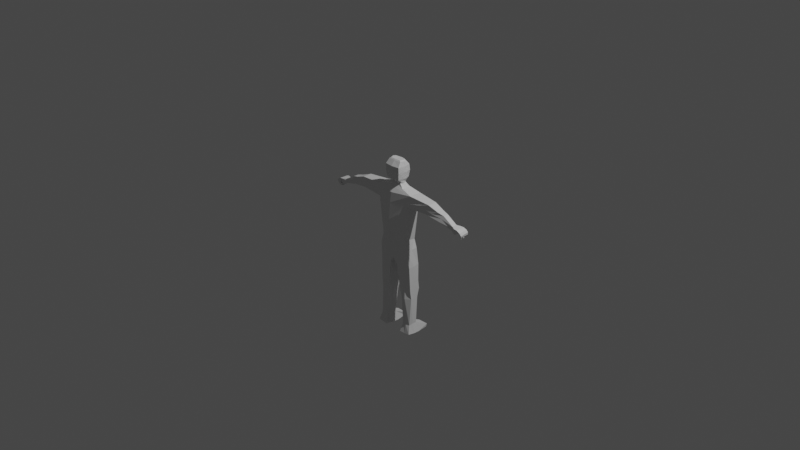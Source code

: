 # Source: male_model_1.blend  (saved by Blender 3.6.13; exported with 4.5.12 LTS)
import bpy
from mathutils import Matrix  # noqa: F401  (used for matrix-valued properties, if any)

bpy.ops.wm.read_factory_settings(use_empty=True)
scene = bpy.context.scene
scene.name = 'Scene'

# ---- collections
col_collection = bpy.data.collections.new('Collection'); scene.collection.children.link(col_collection)

# ---- materials (node trees are filled in below, after node groups)
mat_material = bpy.data.materials.new('Material')
mat_material.alpha_threshold = 0.0
mat_material.use_transparent_shadow = False
mat_material.roughness = 0.5
mat_material.line_color = (0.0, 0.0, 0.0, 1.0)

# ---- material node trees
mat_material.use_nodes = True; mat_material.node_tree.nodes.clear()
_N = mat_material.node_tree.nodes; _L = mat_material.node_tree.links
n0 = _N.new('ShaderNodeOutputMaterial'); n0.name = 'Material Output'; n0.location = (300, 300)
n1 = _N.new('ShaderNodeBsdfPrincipled'); n1.name = 'Principled BSDF'; n1.location = (10, 300)
n1.distribution = 'GGX'
n1.subsurface_method = 'RANDOM_WALK_SKIN'
n1.inputs[3].default_value = 1.45
n1.inputs[27].default_value = (0.0, 0.0, 0.0, 1.0)
n1.inputs[28].default_value = 1.0
_L.new(n1.outputs[0], n0.inputs[0])
n0.is_active_output = True

# ---- world
world_world = bpy.data.worlds.new('World'); scene.world = world_world
world_world.use_nodes = True; world_world.node_tree.nodes.clear()
_N = world_world.node_tree.nodes; _L = world_world.node_tree.links
n0 = _N.new('ShaderNodeOutputWorld'); n0.name = 'World Output'; n0.location = (300, 300)
n1 = _N.new('ShaderNodeBackground'); n1.name = 'Background'; n1.location = (10, 300)
n1.inputs[0].default_value = (0.05088, 0.05088, 0.05088, 1.0)
_L.new(n1.outputs[0], n0.inputs[0])
n0.is_active_output = True
world_world.color = (0.05088, 0.05088, 0.05088)
world_world.use_sun_shadow = False
world_world.sun_shadow_jitter_overblur = 0.0

# ---- cameras
cam_camera = bpy.data.cameras.new('Camera')
cam_camera.clip_end = 100.0
cam_camera.ortho_scale = 7.314

# ---- lights
light_light = bpy.data.lights.new('Light', 'POINT')
light_light.transmission_factor = 0.0
light_light.energy = 1000.0
light_light.shadow_soft_size = 0.1
light_light.shadow_maximum_resolution = 0.006
light_light.use_absolute_resolution = True

# ---- meshes
me_cube = bpy.data.meshes.new('Cube')
me_cube.from_pydata([(0.2289, 1.022, 0.8153), (0.3926, 0.3758, -0.7189), (-0.2655, 1.022, 0.8153), (-0.3628, 0.4048, -0.7216), (-0.4381, 0.0, -1.002), (0.4792, 0.0, 0.8185), (-0.5447, 0.0, 0.8185), (0.5279, 0.0, -0.997), (0.3745, 0.4365, 0.5312), (-0.3824, 0.4365, 0.5312), (0.6898, 0.0, 0.0), (-0.688, 0.0, 0.1087), (-0.1279, 1.418, 0.6606), (0.1475, 1.418, 0.6606), (0.2618, 1.337, 0.5014), (-0.2698, 1.337, 0.5014), (-0.1768, 1.843, 0.3913), (0.2514, 1.841, 0.4264), (0.228, 1.726, 0.3324), (-0.183, 1.783, 0.333), (0.446, 0.4114, -1.173), (-0.2508, 0.4385, -1.182), (0.5365, 0.09916, -1.167), (-0.3793, 0.09846, -1.171), (0.3191, 0.4394, -2.099), (-0.1513, 0.46, -2.084), (0.3843, 0.206, -2.107), (-0.255, 0.2035, -2.086), (0.3724, 0.3187, -0.4879), (-0.3772, 0.326, -0.4543), (0.4732, 0.0, -0.5371), (-0.4942, 0.0, -0.5724), (0.2178, 0.4507, -2.824), (-0.24, 0.4405, -2.839), (0.2412, 0.2395, -2.831), (-0.2849, 0.2596, -2.841), (0.3185, 0.5036, -3.09), (-0.3734, 0.4864, -3.068), (0.3531, 0.1981, -3.099), (-0.4311, 0.2245, -3.072), (0.9676, 0.2278, -3.017), (0.9548, 0.4779, -3.009), (0.9262, 0.243, -3.097), (0.9137, 0.473, -3.09), (-0.2402, 1.764, 0.4818), (0.2199, 1.749, 0.4827), (0.2341, 1.685, 0.3222), (-0.2068, 1.758, 0.3254), (-0.2447, 1.841, 0.4743), (0.2714, 1.825, 0.4701), (-0.1771, 1.836, 0.4244), (0.2382, 1.821, 0.4242), (-0.2276, 1.922, 0.4192), (0.2886, 1.9, 0.4352), (-0.1599, 1.879, 0.3884), (0.2374, 1.863, 0.4062), (-0.2031, 1.952, 0.358), (0.3117, 1.933, 0.3801), (-0.1415, 1.891, 0.3593), (0.2548, 1.876, 0.38), (-0.1644, 1.942, 0.3077), (0.3055, 1.932, 0.3179), (-0.1255, 1.883, 0.3111), (0.2434, 1.87, 0.3319), (-0.1299, 1.92, 0.2423), (0.2949, 1.901, 0.2651), (-0.07851, 1.874, 0.2743), (0.2251, 1.855, 0.3026), (0.3353, 0.7528, 0.7227), (-0.3576, 0.7528, 0.7227), (0.6587, 0.0, 0.4982), (-0.6163, 0.0, 0.5525), (0.2047, 1.377, 0.581), (-0.1989, 1.377, 0.581), (0.2769, 1.717, 0.4268), (-0.2081, 1.784, 0.391), (0.25, 1.815, 0.3883), (-0.1828, 1.835, 0.3863), (0.3601, 1.813, 0.3512), (0.3702, 1.806, 0.2685), (0.2431, 1.815, 0.3513), (0.271, 1.809, 0.2643), (0.3443, 1.855, 0.3123), (0.3494, 1.845, 0.2608), (0.2852, 1.853, 0.3153), (0.2993, 1.845, 0.2607), (0.0432, 0.3791, -0.7203), (-0.01829, 1.022, 0.8153), (0.0663, 0.0, -1.026), (-7.843e-10, 0.4772, 0.4742), (0.009801, 1.418, 0.6606), (-0.003989, 1.337, 0.4342), (-0.001117, 1.756, 0.4823), (0.01366, 1.74, 0.3238), (0.07863, 0.4343, -1.177), (0.02013, 0.09881, -1.169), (0.0611, 0.4497, -2.091), (0.04182, 0.2048, -2.097), (0.02114, 0.3375, -0.4529), (-0.02236, 0.4561, -2.818), (-0.03856, 0.2383, -2.822), (-0.0321, 0.5111, -3.078), (-0.05061, 0.1958, -3.085), (0.01444, 1.86, 0.3861), (0.0225, 1.76, 0.3339), (0.01337, 1.833, 0.4722), (0.007471, 1.886, 0.3653), (0.03051, 1.91, 0.4275), (0.0246, 1.871, 0.3973), (0.05429, 1.942, 0.3692), (0.0425, 1.884, 0.3699), (0.07054, 1.936, 0.313), (0.05895, 1.93, 0.2654), (0.08249, 1.89, 0.261), (0.0733, 1.856, 0.2937), (0.02175, 1.835, 0.3702), (0.09056, 1.862, 0.2361), (0.2239, 1.872, 0.23), (0.08691, 1.877, 0.2584), (0.1828, 1.886, 0.2551), (-0.007844, 1.89, 0.2363), (-0.04273, 1.868, 0.2201), (0.1399, 1.672, 0.4909), (-0.1462, 1.68, 0.4904), (-0.1547, 1.648, 0.3903), (0.1679, 1.629, 0.3886), (-0.1425, 1.666, 0.4339), (0.1796, 1.651, 0.4523), (0.006603, 1.639, 0.3895), (0.001499, 1.676, 0.4907), (0.1882, 1.266, 0.7086), (-0.1967, 1.266, 0.7086), (-0.3261, 0.9577, 0.5641), (0.3182, 0.9577, 0.5641), (-0.2782, 1.112, 0.6225), (0.27, 1.112, 0.6225), (-0.003975, 0.9577, 0.5019), (-0.004246, 1.266, 0.7086), (-0.3587, 0.5109, 0.8628), (0.4746, 0.1877, -0.8587), (-0.4348, 0.2021, -0.8624), (0.3096, 0.5109, 0.8628), (0.604, 0.23, 0.249), (-0.5741, 0.23, 0.3034), (0.4901, 0.2536, -1.152), (-0.3154, 0.2668, -1.159), (0.3517, 0.3227, -2.103), (-0.3462, 0.3317, -2.085), (-0.4878, 0.1614, -0.5262), (0.4512, 0.1528, -0.5388), (0.2295, 0.3451, -2.828), (-0.3004, 0.35, -2.84), (0.3358, 0.3508, -3.094), (-0.4022, 0.3555, -3.07), (0.9612, 0.3528, -3.013), (0.9199, 0.358, -3.094), (0.5356, 0.3764, 0.6104), (-0.4343, 0.3764, 0.6376), (-0.04136, 0.3535, -3.082), (-0.0246, 0.5109, 0.8628), (0.2287, 0.2034, 0.9527), (0.3143, 0.0, 0.9355), (-0.3814, 0.0, 0.9355), (-0.02756, 0.2325, 0.9527), (-0.2904, 0.2325, 0.9527), (0.1696, 0.1153, 1.043), (0.2343, 0.0, 1.043), (-0.2123, 0.0, 1.043), (-0.03283, 0.1742, 1.043), (-0.2204, 0.1398, 1.043), (0.1957, 0.1427, 1.106), (0.1992, 0.0, 1.106), (0.3363, 0.1809, 1.356), (-0.2961, 0.0, 1.106), (-0.02758, 0.1747, 1.112), (-0.2436, 0.1647, 1.106), (0.3118, 0.1535, 1.17), (0.4148, 0.0, 1.17), (0.2939, 0.1791, 1.509), (-0.488, 0.0, 1.17), (-0.02374, 0.2136, 1.175), (-0.4265, 0.1768, 1.177), (0.44, 0.0, 1.357), (-0.5428, 0.0, 1.357), (-0.0249, 0.2296, 1.357), (-0.4639, 0.1957, 1.356), (0.4222, 0.0, 1.51), (-0.5171, 0.0, 1.51), (-0.02485, 0.2189, 1.507), (-0.4663, 0.1943, 1.509), (0.1046, 0.1529, 1.632), (0.201, 0.0, 1.633), (-0.3138, 0.0, 1.633), (-0.2871, 0.1662, 1.632), (0.07337, 0.1336, 1.657), (0.08801, 0.0, 1.657), (-0.2607, 0.0, 1.657), (-0.2438, 0.1336, 1.657), (-0.03108, 0.2189, 1.507), (-0.03755, 0.1885, 1.628), (-0.06336, 0.0, 1.656), (-0.06252, 0.1627, 1.662), (0.529, 0.1784, -1.864), (0.4573, 0.4322, -1.86), (-0.2108, 0.4544, -1.851), (-0.321, 0.1763, -1.85), (0.03622, 0.1774, -1.857), (0.06563, 0.4457, -1.855), (-0.2929, 0.315, -1.846), (0.4928, 0.3049, -1.857), (0.4131, 0.4269, -1.642), (-0.3357, 0.1567, -1.679), (0.4896, 0.1584, -1.644), (-0.2209, 0.4504, -1.682), (0.03216, 0.1576, -1.684), (0.06891, 0.4428, -1.684), (-0.2465, 0.3028, -1.672), (0.4508, 0.292, -1.635)], [], [(157, 138, 2, 69), (137, 130, 13, 90), (156, 141, 5, 70), (139, 7, 22, 144), (138, 6, 162, 164), (149, 142, 10, 30), (98, 89, 8, 28), (148, 143, 9, 29), (129, 122, 45, 92), (136, 132, 15, 91), (135, 133, 14, 72), (134, 131, 12, 73), (128, 124, 47, 93), (127, 125, 46, 74), (126, 123, 44, 75), (209, 202, 26, 146), (140, 3, 21, 145), (86, 1, 20, 94), (88, 4, 23, 95), (208, 204, 25, 147), (207, 203, 24, 96), (206, 205, 27, 97), (140, 148, 29, 3), (86, 98, 28, 1), (139, 149, 30, 7), (147, 25, 33, 151), (151, 33, 37, 153), (96, 24, 32, 99), (97, 27, 35, 100), (146, 26, 34, 150), (158, 152, 38, 102), (99, 32, 36, 101), (100, 35, 39, 102), (34, 38, 42, 40), (154, 40, 42, 155), (152, 36, 43, 155), (36, 32, 41, 43), (150, 34, 40, 154), (115, 104, 19, 77), (45, 17, 51, 49), (76, 17, 45, 74), (77, 19, 47, 75), (104, 18, 46, 93), (105, 49, 53, 107), (92, 45, 49, 105), (103, 16, 50, 106), (16, 44, 48, 50), (53, 55, 59, 57), (50, 48, 52, 54), (106, 50, 54, 108), (49, 51, 55, 53), (58, 56, 60, 62), (107, 53, 57, 109), (54, 52, 56, 58), (108, 54, 58, 110), (61, 63, 67, 65), (110, 58, 62, 112), (57, 59, 63, 61), (109, 57, 61, 111), (113, 65, 117, 116), (111, 61, 65, 113), (62, 60, 64, 66), (112, 62, 66, 114), (16, 77, 75, 44), (46, 18, 81, 79), (103, 115, 77, 16), (124, 126, 75, 47), (122, 127, 74, 45), (132, 134, 73, 15), (130, 135, 72, 13), (142, 156, 70, 10), (143, 157, 69, 9), (80, 78, 82, 84), (76, 74, 78, 80), (74, 46, 79, 78), (18, 76, 80, 81), (85, 84, 82, 83), (81, 80, 84, 85), (79, 81, 85, 83), (78, 79, 83, 82), (17, 76, 115, 103), (63, 112, 114, 67), (60, 111, 113, 64), (65, 67, 119, 117), (56, 109, 111, 60), (59, 110, 112, 63), (55, 108, 110, 59), (52, 107, 109, 56), (51, 106, 108, 55), (17, 103, 106, 51), (44, 92, 105, 48), (48, 105, 107, 52), (19, 104, 93, 47), (76, 18, 104, 115), (34, 100, 102, 38), (33, 99, 101, 37), (153, 158, 102, 39), (26, 97, 100, 34), (25, 96, 99, 33), (3, 29, 98, 86), (202, 206, 97, 26), (204, 207, 96, 25), (7, 88, 95, 22), (3, 86, 94, 21), (125, 128, 93, 46), (133, 136, 91, 14), (123, 129, 92, 44), (29, 9, 89, 98), (141, 159, 163, 160), (131, 137, 90, 12), (118, 120, 121, 116), (119, 118, 116, 117), (64, 113, 116, 121), (66, 64, 121, 120), (67, 114, 118, 119), (114, 66, 120, 118), (12, 90, 129, 123), (14, 91, 128, 125), (13, 72, 127, 122), (15, 73, 126, 124), (73, 12, 123, 126), (72, 14, 125, 127), (91, 15, 124, 128), (90, 13, 122, 129), (2, 87, 137, 131), (8, 89, 136, 133), (0, 68, 135, 130), (9, 69, 134, 132), (69, 2, 131, 134), (68, 8, 133, 135), (89, 9, 132, 136), (87, 0, 130, 137), (0, 87, 159, 141), (37, 101, 158, 153), (11, 71, 157, 143), (8, 68, 156, 142), (32, 150, 154, 41), (38, 152, 155, 42), (41, 154, 155, 43), (101, 36, 152, 158), (24, 146, 150, 32), (35, 151, 153, 39), (27, 147, 151, 35), (1, 28, 149, 139), (4, 31, 148, 140), (205, 208, 147, 27), (4, 140, 145, 23), (203, 209, 146, 24), (31, 11, 143, 148), (28, 8, 142, 149), (87, 2, 138, 159), (1, 139, 144, 20), (68, 0, 141, 156), (71, 6, 138, 157), (163, 164, 169, 168), (160, 163, 168, 165), (159, 138, 164, 163), (5, 141, 160, 161), (168, 169, 175, 174), (165, 168, 174, 170), (164, 162, 167, 169), (161, 160, 165, 166), (171, 170, 176, 177), (175, 173, 179, 181), (169, 167, 173, 175), (166, 165, 170, 171), (181, 179, 183, 185), (180, 181, 185, 184), (170, 174, 180, 176), (174, 175, 181, 180), (185, 183, 187, 189), (184, 185, 189, 188), (177, 176, 172, 182), (176, 180, 184, 172), (172, 184, 188, 178), (182, 172, 178, 186), (198, 189, 193, 199), (193, 192, 196, 197), (186, 178, 190, 191), (189, 187, 192, 193), (201, 197, 196, 200), (191, 190, 194, 195), (199, 193, 197, 201), (190, 199, 201, 194), (194, 201, 200, 195), (178, 198, 199, 190), (210, 217, 209, 203), (211, 216, 208, 205), (213, 215, 207, 204), (212, 214, 206, 202), (214, 211, 205, 206), (215, 210, 203, 207), (216, 213, 204, 208), (217, 212, 202, 209), (144, 22, 212, 217), (145, 21, 213, 216), (94, 20, 210, 215), (95, 23, 211, 214), (22, 95, 214, 212), (21, 94, 215, 213), (23, 145, 216, 211), (20, 144, 217, 210)])
_uv = me_cube.uv_layers.new(name='UVMap')
_uv.uv.foreach_set('vector', [0.5625, 0.1875, 0.625, 0.1875, 0.625, 0.25, 0.5625, 0.25, 0.75, 0.5, 0.625, 0.5, 0.625, 0.5, 0.75, 0.5, 0.5625, 0.5625, 0.625, 0.5625, 0.625, 0.625, 0.5625, 0.625, 0.375, 0.5625, 0.375, 0.625, 0.375, 0.625, 0.375, 0.5625, 0.625, 0.1875, 0.625, 0.125, 0.625, 0.125, 0.625, 0.1875, 0.4375, 0.5625, 0.5, 0.5625, 0.5, 0.625, 0.4375, 0.625, 0.4375, 0.375, 0.5, 0.375, 0.5, 0.5, 0.4375, 0.5, 0.4375, 0.1875, 0.5, 0.1875, 0.5, 0.25, 0.4375, 0.25, 0.75, 0.5, 0.625, 0.5, 0.625, 0.5, 0.75, 0.5, 0.5, 0.375, 0.5, 0.25, 0.5, 0.25, 0.5, 0.375, 0.5625, 0.5, 0.5, 0.5, 0.5, 0.5, 0.5625, 0.5, 0.5625, 0.25, 0.625, 0.25, 0.625, 0.25, 0.5625, 0.25, 0.5, 0.375, 0.5, 0.25, 0.5, 0.25, 0.5, 0.375, 0.5625, 0.5, 0.5, 0.5, 0.5, 0.5, 0.5625, 0.5, 0.5625, 0.25, 0.625, 0.25, 0.625, 0.25, 0.5625, 0.25, 0.375, 0.5625, 0.375, 0.625, 0.375, 0.625, 0.375, 0.5625, 0.375, 0.1875, 0.375, 0.25, 0.375, 0.25, 0.375, 0.1875, 0.375, 0.375, 0.375, 0.5, 0.375, 0.5, 0.375, 0.375, 0.25, 0.625, 0.125, 0.625, 0.125, 0.625, 0.25, 0.625, 0.375, 0.1875, 0.375, 0.25, 0.375, 0.25, 0.375, 0.1875, 0.375, 0.375, 0.375, 0.5, 0.375, 0.5, 0.375, 0.375, 0.25, 0.625, 0.125, 0.625, 0.125, 0.625, 0.25, 0.625, 0.375, 0.1875, 0.4375, 0.1875, 0.4375, 0.25, 0.375, 0.25, 0.375, 0.375, 0.4375, 0.375, 0.4375, 0.5, 0.375, 0.5, 0.375, 0.5625, 0.4375, 0.5625, 0.4375, 0.625, 0.375, 0.625, 0.375, 0.1875, 0.375, 0.25, 0.375, 0.25, 0.375, 0.1875, 0.375, 0.1875, 0.375, 0.25, 0.375, 0.25, 0.375, 0.1875, 0.375, 0.375, 0.375, 0.5, 0.375, 0.5, 0.375, 0.375, 0.25, 0.625, 0.125, 0.625, 0.125, 0.625, 0.25, 0.625, 0.375, 0.5625, 0.375, 0.625, 0.375, 0.625, 0.375, 0.5625, 0.375, 0.375, 0.375, 0.5625, 0.375, 0.625, 0.375, 0.375, 0.375, 0.375, 0.375, 0.5, 0.375, 0.5, 0.375, 0.375, 0.25, 0.625, 0.125, 0.625, 0.125, 0.625, 0.25, 0.625, 0.375, 0.625, 0.375, 0.625, 0.375, 0.625, 0.375, 0.625, 0.375, 0.5625, 0.375, 0.625, 0.375, 0.625, 0.375, 0.5625, 0.375, 0.5625, 0.375, 0.5, 0.375, 0.5, 0.375, 0.5625, 0.375, 0.5, 0.375, 0.5, 0.375, 0.5, 0.375, 0.5, 0.375, 0.5625, 0.375, 0.625, 0.375, 0.625, 0.375, 0.5625, 0.5625, 0.3757, 0.5304, 0.3757, 0.5296, 0.2774, 0.5626, 0.2797, 0.625, 0.5, 0.5937, 0.4693, 0.5937, 0.4693, 0.625, 0.5, 0.5624, 0.4717, 0.5937, 0.4693, 0.625, 0.5, 0.5625, 0.5, 0.5626, 0.2797, 0.5296, 0.2774, 0.5, 0.25, 0.5625, 0.25, 0.5304, 0.3757, 0.5312, 0.474, 0.5, 0.5, 0.5, 0.375, 0.75, 0.5, 0.625, 0.5, 0.625, 0.5, 0.75, 0.5, 0.75, 0.5, 0.625, 0.5, 0.625, 0.5, 0.75, 0.5, 0.5946, 0.3757, 0.5955, 0.2821, 0.5955, 0.2821, 0.5946, 0.3757, 0.5955, 0.2821, 0.625, 0.25, 0.625, 0.25, 0.5955, 0.2821, 0.625, 0.5, 0.5937, 0.4693, 0.5937, 0.4693, 0.625, 0.5, 0.5955, 0.2821, 0.625, 0.25, 0.625, 0.25, 0.5955, 0.2821, 0.5946, 0.3757, 0.5955, 0.2821, 0.5955, 0.2821, 0.5946, 0.3757, 0.625, 0.5, 0.5937, 0.4693, 0.5937, 0.4693, 0.625, 0.5, 0.5955, 0.2821, 0.625, 0.25, 0.625, 0.25, 0.5955, 0.2821, 0.75, 0.5, 0.625, 0.5, 0.625, 0.5, 0.75, 0.5, 0.5955, 0.2821, 0.625, 0.25, 0.625, 0.25, 0.5955, 0.2821, 0.5946, 0.3757, 0.5955, 0.2821, 0.5955, 0.2821, 0.5946, 0.3757, 0.625, 0.5, 0.5937, 0.4693, 0.5937, 0.4693, 0.625, 0.5, 0.5946, 0.3757, 0.5955, 0.2821, 0.5955, 0.2821, 0.5946, 0.3757, 0.625, 0.5, 0.5937, 0.4693, 0.5937, 0.4693, 0.625, 0.5, 0.75, 0.5, 0.625, 0.5, 0.625, 0.5, 0.75, 0.5, 0.75, 0.5, 0.625, 0.5, 0.625, 0.5, 0.75, 0.5, 0.75, 0.5, 0.625, 0.5, 0.625, 0.5, 0.75, 0.5, 0.5955, 0.2821, 0.625, 0.25, 0.625, 0.25, 0.5955, 0.2821, 0.5946, 0.3757, 0.5955, 0.2821, 0.5955, 0.2821, 0.5946, 0.3757, 0.5955, 0.2821, 0.5626, 0.2797, 0.5625, 0.25, 0.625, 0.25, 0.5, 0.5, 0.5312, 0.474, 0.5312, 0.474, 0.5, 0.5, 0.5946, 0.3757, 0.5625, 0.3757, 0.5626, 0.2797, 0.5955, 0.2821, 0.5, 0.25, 0.5625, 0.25, 0.5625, 0.25, 0.5, 0.25, 0.625, 0.5, 0.5625, 0.5, 0.5625, 0.5, 0.625, 0.5, 0.5, 0.25, 0.5625, 0.25, 0.5625, 0.25, 0.5, 0.25, 0.625, 0.5, 0.5625, 0.5, 0.5625, 0.5, 0.625, 0.5, 0.5, 0.5625, 0.5625, 0.5625, 0.5625, 0.625, 0.5, 0.625, 0.5, 0.1875, 0.5625, 0.1875, 0.5625, 0.25, 0.5, 0.25, 0.5624, 0.4717, 0.5625, 0.5, 0.5625, 0.5, 0.5624, 0.4717, 0.5624, 0.4717, 0.5625, 0.5, 0.5625, 0.5, 0.5624, 0.4717, 0.5625, 0.5, 0.5, 0.5, 0.5, 0.5, 0.5625, 0.5, 0.5312, 0.474, 0.5624, 0.4717, 0.5624, 0.4717, 0.5312, 0.474, 0.5312, 0.474, 0.5624, 0.4717, 0.5625, 0.5, 0.5, 0.5, 0.5312, 0.474, 0.5624, 0.4717, 0.5624, 0.4717, 0.5312, 0.474, 0.5, 0.5, 0.5312, 0.474, 0.5312, 0.474, 0.5, 0.5, 0.5625, 0.5, 0.5, 0.5, 0.5, 0.5, 0.5625, 0.5, 0.5937, 0.4693, 0.5624, 0.4717, 0.5625, 0.3757, 0.5946, 0.3757, 0.5937, 0.4693, 0.5946, 0.3757, 0.5946, 0.3757, 0.5937, 0.4693, 0.875, 0.5, 0.75, 0.5, 0.75, 0.5, 0.875, 0.5, 0.625, 0.5, 0.5937, 0.4693, 0.5937, 0.4693, 0.625, 0.5, 0.875, 0.5, 0.75, 0.5, 0.75, 0.5, 0.875, 0.5, 0.5937, 0.4693, 0.5946, 0.3757, 0.5946, 0.3757, 0.5937, 0.4693, 0.5937, 0.4693, 0.5946, 0.3757, 0.5946, 0.3757, 0.5937, 0.4693, 0.875, 0.5, 0.75, 0.5, 0.75, 0.5, 0.875, 0.5, 0.5937, 0.4693, 0.5946, 0.3757, 0.5946, 0.3757, 0.5937, 0.4693, 0.5937, 0.4693, 0.5946, 0.3757, 0.5946, 0.3757, 0.5937, 0.4693, 0.875, 0.5, 0.75, 0.5, 0.75, 0.5, 0.875, 0.5, 0.875, 0.5, 0.75, 0.5, 0.75, 0.5, 0.875, 0.5, 0.5296, 0.2774, 0.5304, 0.3757, 0.5, 0.375, 0.5, 0.25, 0.5624, 0.4717, 0.5312, 0.474, 0.5304, 0.3757, 0.5625, 0.3757, 0.375, 0.625, 0.25, 0.625, 0.25, 0.625, 0.375, 0.625, 0.375, 0.25, 0.375, 0.375, 0.375, 0.375, 0.375, 0.25, 0.375, 0.1875, 0.375, 0.375, 0.375, 0.375, 0.375, 0.125, 0.375, 0.625, 0.25, 0.625, 0.25, 0.625, 0.375, 0.625, 0.375, 0.25, 0.375, 0.375, 0.375, 0.375, 0.375, 0.25, 0.375, 0.25, 0.4375, 0.25, 0.4375, 0.375, 0.375, 0.375, 0.375, 0.625, 0.25, 0.625, 0.25, 0.625, 0.375, 0.625, 0.375, 0.25, 0.375, 0.375, 0.375, 0.375, 0.375, 0.25, 0.375, 0.625, 0.25, 0.625, 0.25, 0.625, 0.375, 0.625, 0.375, 0.25, 0.375, 0.375, 0.375, 0.375, 0.375, 0.25, 0.5, 0.5, 0.5, 0.375, 0.5, 0.375, 0.5, 0.5, 0.5, 0.5, 0.5, 0.375, 0.5, 0.375, 0.5, 0.5, 0.875, 0.5, 0.75, 0.5, 0.75, 0.5, 0.875, 0.5, 0.4375, 0.25, 0.5, 0.25, 0.5, 0.375, 0.4375, 0.375, 0.625, 0.5625, 0.75, 0.5625, 0.75, 0.5625, 0.625, 0.5625, 0.875, 0.5, 0.75, 0.5, 0.75, 0.5, 0.875, 0.5, 0.5946, 0.3757, 0.5955, 0.2821, 0.625, 0.25, 0.625, 0.375, 0.5937, 0.4693, 0.5946, 0.3757, 0.625, 0.375, 0.625, 0.5, 0.875, 0.5, 0.75, 0.5, 0.75, 0.5, 0.875, 0.5, 0.5955, 0.2821, 0.625, 0.25, 0.625, 0.25, 0.5955, 0.2821, 0.5937, 0.4693, 0.5946, 0.3757, 0.5946, 0.3757, 0.5937, 0.4693, 0.5946, 0.3757, 0.5955, 0.2821, 0.5955, 0.2821, 0.5946, 0.3757, 0.875, 0.5, 0.75, 0.5, 0.75, 0.5, 0.875, 0.5, 0.5, 0.5, 0.5, 0.375, 0.5, 0.375, 0.5, 0.5, 0.625, 0.5, 0.5625, 0.5, 0.5625, 0.5, 0.625, 0.5, 0.5, 0.25, 0.5625, 0.25, 0.5625, 0.25, 0.5, 0.25, 0.5625, 0.25, 0.625, 0.25, 0.625, 0.25, 0.5625, 0.25, 0.5625, 0.5, 0.5, 0.5, 0.5, 0.5, 0.5625, 0.5, 0.5, 0.375, 0.5, 0.25, 0.5, 0.25, 0.5, 0.375, 0.75, 0.5, 0.625, 0.5, 0.625, 0.5, 0.75, 0.5, 0.875, 0.5, 0.75, 0.5, 0.75, 0.5, 0.875, 0.5, 0.5, 0.5, 0.5, 0.375, 0.5, 0.375, 0.5, 0.5, 0.625, 0.5, 0.5625, 0.5, 0.5625, 0.5, 0.625, 0.5, 0.5, 0.25, 0.5625, 0.25, 0.5625, 0.25, 0.5, 0.25, 0.5625, 0.25, 0.625, 0.25, 0.625, 0.25, 0.5625, 0.25, 0.5625, 0.5, 0.5, 0.5, 0.5, 0.5, 0.5625, 0.5, 0.5, 0.375, 0.5, 0.25, 0.5, 0.25, 0.5, 0.375, 0.75, 0.5, 0.625, 0.5, 0.625, 0.5, 0.75, 0.5, 0.625, 0.5, 0.75, 0.5, 0.75, 0.5625, 0.625, 0.5625, 0.375, 0.25, 0.375, 0.375, 0.375, 0.375, 0.375, 0.1875, 0.5, 0.125, 0.5625, 0.125, 0.5625, 0.1875, 0.5, 0.1875, 0.5, 0.5, 0.5625, 0.5, 0.5625, 0.5625, 0.5, 0.5625, 0.375, 0.5, 0.375, 0.5625, 0.375, 0.5625, 0.375, 0.5, 0.375, 0.625, 0.375, 0.5625, 0.375, 0.5625, 0.375, 0.625, 0.375, 0.5, 0.375, 0.5625, 0.375, 0.5625, 0.375, 0.5, 0.375, 0.375, 0.375, 0.5, 0.375, 0.5625, 0.375, 0.375, 0.375, 0.5, 0.375, 0.5625, 0.375, 0.5625, 0.375, 0.5, 0.375, 0.125, 0.375, 0.1875, 0.375, 0.1875, 0.375, 0.125, 0.375, 0.125, 0.375, 0.1875, 0.375, 0.1875, 0.375, 0.125, 0.375, 0.5, 0.4375, 0.5, 0.4375, 0.5625, 0.375, 0.5625, 0.375, 0.125, 0.4375, 0.125, 0.4375, 0.1875, 0.375, 0.1875, 0.375, 0.125, 0.375, 0.1875, 0.375, 0.1875, 0.375, 0.125, 0.375, 0.125, 0.375, 0.1875, 0.375, 0.1875, 0.375, 0.125, 0.375, 0.5, 0.375, 0.5625, 0.375, 0.5625, 0.375, 0.5, 0.4375, 0.125, 0.5, 0.125, 0.5, 0.1875, 0.4375, 0.1875, 0.4375, 0.5, 0.5, 0.5, 0.5, 0.5625, 0.4375, 0.5625, 0.75, 0.5, 0.875, 0.5, 0.875, 0.5625, 0.75, 0.5625, 0.375, 0.5, 0.375, 0.5625, 0.375, 0.5625, 0.375, 0.5, 0.5625, 0.5, 0.625, 0.5, 0.625, 0.5625, 0.5625, 0.5625, 0.5625, 0.125, 0.625, 0.125, 0.625, 0.1875, 0.5625, 0.1875, 0.75, 0.5625, 0.875, 0.5625, 0.875, 0.5625, 0.75, 0.5625, 0.625, 0.5625, 0.75, 0.5625, 0.75, 0.5625, 0.625, 0.5625, 0.75, 0.5625, 0.875, 0.5625, 0.875, 0.5625, 0.75, 0.5625, 0.625, 0.625, 0.625, 0.5625, 0.625, 0.5625, 0.625, 0.625, 0.75, 0.5625, 0.875, 0.5625, 0.875, 0.5625, 0.75, 0.5625, 0.625, 0.5625, 0.75, 0.5625, 0.75, 0.5625, 0.625, 0.5625, 0.625, 0.1875, 0.625, 0.125, 0.625, 0.125, 0.625, 0.1875, 0.625, 0.625, 0.625, 0.5625, 0.625, 0.5625, 0.625, 0.625, 0.625, 0.625, 0.625, 0.5625, 0.625, 0.5625, 0.625, 0.625, 0.625, 0.1875, 0.625, 0.125, 0.625, 0.125, 0.625, 0.1875, 0.625, 0.1875, 0.625, 0.125, 0.625, 0.125, 0.625, 0.1875, 0.625, 0.625, 0.625, 0.5625, 0.625, 0.5625, 0.625, 0.625, 0.625, 0.1875, 0.625, 0.125, 0.625, 0.125, 0.625, 0.1875, 0.75, 0.5625, 0.875, 0.5625, 0.875, 0.5625, 0.75, 0.5625, 0.625, 0.5625, 0.75, 0.5625, 0.75, 0.5625, 0.625, 0.5625, 0.75, 0.5625, 0.875, 0.5625, 0.875, 0.5625, 0.75, 0.5625, 0.625, 0.1875, 0.625, 0.125, 0.625, 0.125, 0.625, 0.1875, 0.75, 0.5625, 0.875, 0.5625, 0.875, 0.5625, 0.75, 0.5625, 0.625, 0.625, 0.625, 0.5625, 0.625, 0.5625, 0.625, 0.625, 0.625, 0.5625, 0.75, 0.5625, 0.75, 0.5625, 0.625, 0.5625, 0.625, 0.5625, 0.75, 0.5625, 0.75, 0.5625, 0.625, 0.5625, 0.625, 0.625, 0.625, 0.5625, 0.625, 0.5625, 0.625, 0.625, 0.0, 0.0, 0.0, 0.0, 0.0, 0.0, 0.0, 0.0, 0.625, 0.1875, 0.625, 0.125, 0.625, 0.125, 0.625, 0.1875, 0.625, 0.625, 0.625, 0.5625, 0.625, 0.5625, 0.625, 0.625, 0.625, 0.1875, 0.625, 0.125, 0.625, 0.125, 0.625, 0.1875, 0.625, 0.375, 0.625, 0.1875, 0.625, 0.125, 0.625, 0.375, 0.625, 0.625, 0.625, 0.5625, 0.625, 0.5625, 0.625, 0.625, 0.0, 0.0, 0.0, 0.0, 0.0, 0.0, 0.0, 0.0, 0.0, 0.0, 0.0, 0.0, 0.0, 0.0, 0.0, 0.0, 0.625, 0.5625, 0.625, 0.375, 0.625, 0.375, 0.625, 0.625, 0.0, 0.0, 0.0, 0.0, 0.0, 0.0, 0.0, 0.0, 0.375, 0.5, 0.375, 0.5625, 0.375, 0.5625, 0.375, 0.5, 0.375, 0.125, 0.375, 0.1875, 0.375, 0.1875, 0.375, 0.125, 0.375, 0.25, 0.375, 0.375, 0.375, 0.375, 0.375, 0.25, 0.375, 0.625, 0.25, 0.625, 0.25, 0.625, 0.375, 0.625, 0.25, 0.625, 0.125, 0.625, 0.125, 0.625, 0.25, 0.625, 0.375, 0.375, 0.375, 0.5, 0.375, 0.5, 0.375, 0.375, 0.375, 0.1875, 0.375, 0.25, 0.375, 0.25, 0.375, 0.1875, 0.375, 0.5625, 0.375, 0.625, 0.375, 0.625, 0.375, 0.5625, 0.375, 0.5625, 0.375, 0.625, 0.375, 0.625, 0.375, 0.5625, 0.375, 0.1875, 0.375, 0.25, 0.375, 0.25, 0.375, 0.1875, 0.375, 0.375, 0.375, 0.5, 0.375, 0.5, 0.375, 0.375, 0.25, 0.625, 0.125, 0.625, 0.125, 0.625, 0.25, 0.625, 0.375, 0.625, 0.25, 0.625, 0.25, 0.625, 0.375, 0.625, 0.375, 0.25, 0.375, 0.375, 0.375, 0.375, 0.375, 0.25, 0.375, 0.125, 0.375, 0.1875, 0.375, 0.1875, 0.375, 0.125, 0.375, 0.5, 0.375, 0.5625, 0.375, 0.5625, 0.375, 0.5])
me_cube.materials.append(mat_material)
me_cube.use_mirror_y = True
me_cube.use_mirror_vertex_groups = False
me_cube.update()

# ---- objects
ob_cube = bpy.data.objects.new('Cube', me_cube)
ob_light = bpy.data.objects.new('Light', light_light)
ob_camera = bpy.data.objects.new('Camera', cam_camera)

# ---- transforms, parenting, visibility, modifiers, constraints
ob_cube.location = (0.0, 0.0, 0.0)
ob_cube.rotation_euler = (0.0, -0.0, 1.571)
ob_cube.scale = (0.2025, 0.4621, 0.4065)
ob_cube.lock_rotations_4d = False
ob_cube.empty_display_type = 'ARROWS'
ob_cube.lineart.crease_threshold = 0.0
ob_cube.use_mesh_mirror_y = True
_m = ob_cube.modifiers.new('Mirror', 'MIRROR')
_m.use_axis = (False, True, False)
_m.use_clip = True
_m.merge_threshold = 0.01
ob_light.location = (4.076, 1.005, 5.904)
ob_light.rotation_euler = (0.6503, 0.05522, 1.866)
ob_light.lock_rotations_4d = False
ob_light.empty_display_type = 'ARROWS'
ob_light.color = (0.0, 0.0, 0.0, 0.0)
ob_light.lineart.crease_threshold = 0.0
ob_camera.location = (7.359, -6.926, 4.958)
ob_camera.rotation_euler = (1.109, 0.0, 0.8149)
ob_camera.lock_rotations_4d = False
ob_camera.empty_display_type = 'ARROWS'
ob_camera.color = (0.0, 0.0, 0.0, 0.0)
ob_camera.display_type = 'WIRE'
ob_camera.lineart.crease_threshold = 0.0

# ---- collection membership
col_collection.objects.link(ob_cube)
col_collection.objects.link(ob_light)
col_collection.objects.link(ob_camera)

# ---- scene / render settings (as saved in the file)
scene.camera = ob_camera
scene.frame_start = 1; scene.frame_end = 250; scene.frame_set(1)
scene.render.engine = 'BLENDER_EEVEE_NEXT'
scene.cycles.sampling_pattern = 'TABULATED_SOBOL'
scene.view_settings.view_transform = 'Filmic'
bpy.context.view_layer.update()
